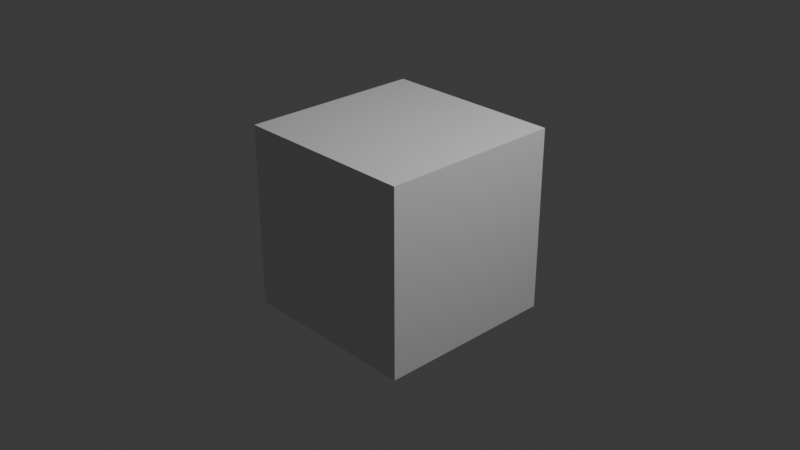 # Source: GasStationCanopy.blend  (saved by Blender 4.5.90; exported with 4.5.12 LTS)
import bpy
from mathutils import Matrix  # noqa: F401  (used for matrix-valued properties, if any)

bpy.ops.wm.read_factory_settings(use_empty=True)
scene = bpy.context.scene
scene.name = 'Scene'

# ---- collections
col_collection = bpy.data.collections.new('Collection'); scene.collection.children.link(col_collection)

# ---- materials (node trees are filled in below, after node groups)
mat_material = bpy.data.materials.new('Material')
mat_material.alpha_threshold = 0.0
mat_material.roughness = 0.5
mat_material.line_color = (0.0, 0.0, 0.0, 1.0)

# ---- material node trees
mat_material.use_nodes = True; mat_material.node_tree.nodes.clear()
_N = mat_material.node_tree.nodes; _L = mat_material.node_tree.links
n0 = _N.new('ShaderNodeOutputMaterial'); n0.name = 'Material Output'; n0.location = (200, 100)
n1 = _N.new('ShaderNodeBsdfPrincipled'); n1.name = 'Principled BSDF'; n1.location = (-200, 100)
n1.inputs[3].default_value = 1.45
_L.new(n1.outputs[0], n0.inputs[0])
n0.is_active_output = True

# ---- world
world_world = bpy.data.worlds.new('World'); scene.world = world_world
world_world.use_nodes = True; world_world.node_tree.nodes.clear()
_N = world_world.node_tree.nodes; _L = world_world.node_tree.links
n0 = _N.new('ShaderNodeOutputWorld'); n0.name = 'World Output'; n0.location = (200, 100)
n1 = _N.new('ShaderNodeBackground'); n1.name = 'Background'; n1.location = (-200, 100)
n1.inputs[0].default_value = (0.05088, 0.05088, 0.05088, 1.0)
_L.new(n1.outputs[0], n0.inputs[0])
n0.is_active_output = True
world_world.color = (0.05088, 0.05088, 0.05088)
world_world.sun_shadow_jitter_overblur = 0.0

# ---- cameras
cam_camera = bpy.data.cameras.new('Camera')
cam_camera.clip_end = 100.0
cam_camera.ortho_scale = 7.314

# ---- lights
light_light = bpy.data.lights.new('Light', 'POINT')
light_light.energy = 1000.0
light_light.shadow_soft_size = 0.1

# ---- meshes
me_cube = bpy.data.meshes.new('Cube')
me_cube.from_pydata([(1.0, 1.0, 1.0), (1.0, 1.0, -1.0), (1.0, -1.0, 1.0), (1.0, -1.0, -1.0), (-1.0, 1.0, 1.0), (-1.0, 1.0, -1.0), (-1.0, -1.0, 1.0), (-1.0, -1.0, -1.0)], [], [(0, 4, 6, 2), (3, 2, 6, 7), (7, 6, 4, 5), (5, 1, 3, 7), (1, 0, 2, 3), (5, 4, 0, 1)])
_uv = me_cube.uv_layers.new(name='UVMap')
_uv.uv.foreach_set('vector', [0.625, 0.5, 0.875, 0.5, 0.875, 0.75, 0.625, 0.75, 0.375, 0.75, 0.625, 0.75, 0.625, 1.0, 0.375, 1.0, 0.375, 0.0, 0.625, 0.0, 0.625, 0.25, 0.375, 0.25, 0.125, 0.5, 0.375, 0.5, 0.375, 0.75, 0.125, 0.75, 0.375, 0.5, 0.625, 0.5, 0.625, 0.75, 0.375, 0.75, 0.375, 0.25, 0.625, 0.25, 0.625, 0.5, 0.375, 0.5])
me_cube.materials.append(mat_material)
me_cube.use_mirror_vertex_groups = False
me_cube.update()

# ---- objects
ob_gasstationcanopy = bpy.data.objects.new('GasStationCanopy', me_cube)
ob_light = bpy.data.objects.new('Light', light_light)
ob_camera = bpy.data.objects.new('Camera', cam_camera)

# ---- transforms, parenting, visibility, modifiers, constraints
ob_gasstationcanopy.location = (0.0, 0.0, 0.0)
ob_gasstationcanopy.lock_rotations_4d = False
ob_gasstationcanopy.empty_display_type = 'ARROWS'
ob_gasstationcanopy.lineart.crease_threshold = 0.0
ob_light.location = (4.076, 1.005, 5.904)
ob_light.rotation_euler = (0.6503, 0.05522, 1.866)
ob_light.lock_rotations_4d = False
ob_light.empty_display_type = 'ARROWS'
ob_light.color = (0.0, 0.0, 0.0, 0.0)
ob_light.lineart.crease_threshold = 0.0
ob_camera.location = (7.359, -6.926, 4.958)
ob_camera.rotation_euler = (1.109, 0.0, 0.8149)
ob_camera.lock_rotations_4d = False
ob_camera.empty_display_type = 'ARROWS'
ob_camera.color = (0.0, 0.0, 0.0, 0.0)
ob_camera.display_type = 'WIRE'
ob_camera.lineart.crease_threshold = 0.0

# ---- collection membership
col_collection.objects.link(ob_gasstationcanopy)
col_collection.objects.link(ob_light)
col_collection.objects.link(ob_camera)

# ---- scene / render settings (as saved in the file)
scene.camera = ob_camera
scene.frame_start = 1; scene.frame_end = 250; scene.frame_set(1)
scene.render.engine = 'BLENDER_EEVEE_NEXT'
bpy.context.view_layer.update()
